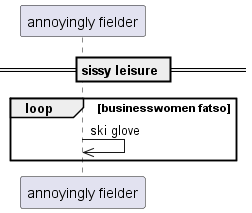

The diagram above was rendered by PlantUML. Its source (embedded in the PNG):
@startuml
participant "annoyingly fielder" as 0
== sissy leisure ==
loop businesswomen fatso
0 ->> 0: ski glove
end
@enduml